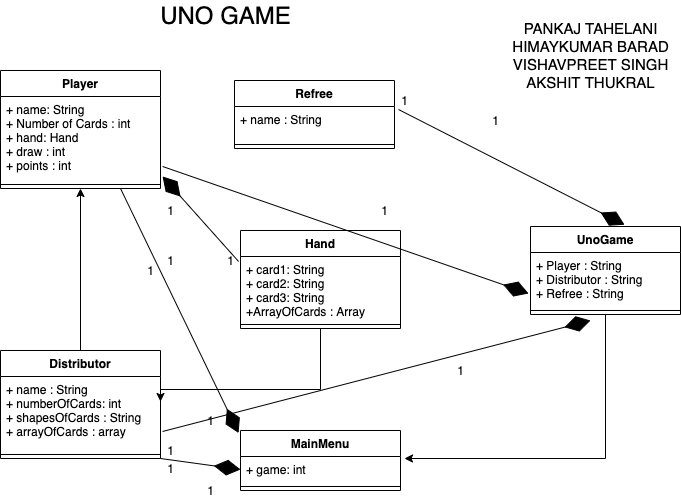

The diagram above was exported from draw.io. Its source (the exported page's mxGraphModel, read from the mxfile embedded in the PNG):
<mxGraphModel dx="946" dy="1689" grid="1" gridSize="10" guides="1" tooltips="1" connect="1" arrows="1" fold="1" page="1" pageScale="1" pageWidth="827" pageHeight="1169" math="0" shadow="0">
  <root>
    <mxCell id="WIyWlLk6GJQsqaUBKTNV-0" />
    <mxCell id="WIyWlLk6GJQsqaUBKTNV-1" parent="WIyWlLk6GJQsqaUBKTNV-0" />
    <mxCell id="kh0GpgVNDgBKyLJ5jsXM-1" value="Player" style="swimlane;fontStyle=1;align=center;verticalAlign=top;childLayout=stackLayout;horizontal=1;startSize=26;horizontalStack=0;resizeParent=1;resizeParentMax=0;resizeLast=0;collapsible=1;marginBottom=0;" parent="WIyWlLk6GJQsqaUBKTNV-1" vertex="1">
      <mxGeometry x="100" y="30" width="160" height="118" as="geometry" />
    </mxCell>
    <mxCell id="kh0GpgVNDgBKyLJ5jsXM-2" value="+ name: String&#10;+ Number of Cards : int&#10;+ hand: Hand&#10;+ draw : int&#10;+ points : int" style="text;strokeColor=none;fillColor=none;align=left;verticalAlign=top;spacingLeft=4;spacingRight=4;overflow=hidden;rotatable=0;points=[[0,0.5],[1,0.5]];portConstraint=eastwest;" parent="kh0GpgVNDgBKyLJ5jsXM-1" vertex="1">
      <mxGeometry y="26" width="160" height="84" as="geometry" />
    </mxCell>
    <mxCell id="kh0GpgVNDgBKyLJ5jsXM-3" value="" style="line;strokeWidth=1;fillColor=none;align=left;verticalAlign=middle;spacingTop=-1;spacingLeft=3;spacingRight=3;rotatable=0;labelPosition=right;points=[];portConstraint=eastwest;" parent="kh0GpgVNDgBKyLJ5jsXM-1" vertex="1">
      <mxGeometry y="110" width="160" height="8" as="geometry" />
    </mxCell>
    <mxCell id="kh0GpgVNDgBKyLJ5jsXM-48" style="edgeStyle=orthogonalEdgeStyle;rounded=0;orthogonalLoop=1;jettySize=auto;html=1;entryX=0.5;entryY=1;entryDx=0;entryDy=0;" parent="WIyWlLk6GJQsqaUBKTNV-1" source="kh0GpgVNDgBKyLJ5jsXM-5" target="kh0GpgVNDgBKyLJ5jsXM-1" edge="1">
      <mxGeometry relative="1" as="geometry">
        <mxPoint x="180" y="251.01999999999998" as="targetPoint" />
      </mxGeometry>
    </mxCell>
    <mxCell id="kh0GpgVNDgBKyLJ5jsXM-5" value="Distributor" style="swimlane;fontStyle=1;align=center;verticalAlign=top;childLayout=stackLayout;horizontal=1;startSize=26;horizontalStack=0;resizeParent=1;resizeParentMax=0;resizeLast=0;collapsible=1;marginBottom=0;" parent="WIyWlLk6GJQsqaUBKTNV-1" vertex="1">
      <mxGeometry x="100" y="310" width="160" height="108" as="geometry" />
    </mxCell>
    <mxCell id="kh0GpgVNDgBKyLJ5jsXM-6" value="+ name : String&#10;+ numberOfCards: int&#10;+ shapesOfCards : String&#10;+ arrayOfCards : array" style="text;strokeColor=none;fillColor=none;align=left;verticalAlign=top;spacingLeft=4;spacingRight=4;overflow=hidden;rotatable=0;points=[[0,0.5],[1,0.5]];portConstraint=eastwest;" parent="kh0GpgVNDgBKyLJ5jsXM-5" vertex="1">
      <mxGeometry y="26" width="160" height="74" as="geometry" />
    </mxCell>
    <mxCell id="kh0GpgVNDgBKyLJ5jsXM-7" value="" style="line;strokeWidth=1;fillColor=none;align=left;verticalAlign=middle;spacingTop=-1;spacingLeft=3;spacingRight=3;rotatable=0;labelPosition=right;points=[];portConstraint=eastwest;" parent="kh0GpgVNDgBKyLJ5jsXM-5" vertex="1">
      <mxGeometry y="100" width="160" height="8" as="geometry" />
    </mxCell>
    <mxCell id="kh0GpgVNDgBKyLJ5jsXM-9" value="Refree" style="swimlane;fontStyle=1;align=center;verticalAlign=top;childLayout=stackLayout;horizontal=1;startSize=26;horizontalStack=0;resizeParent=1;resizeParentMax=0;resizeLast=0;collapsible=1;marginBottom=0;" parent="WIyWlLk6GJQsqaUBKTNV-1" vertex="1">
      <mxGeometry x="334" y="40" width="160" height="68" as="geometry" />
    </mxCell>
    <mxCell id="kh0GpgVNDgBKyLJ5jsXM-10" value="+ name : String&#10;" style="text;strokeColor=none;fillColor=none;align=left;verticalAlign=top;spacingLeft=4;spacingRight=4;overflow=hidden;rotatable=0;points=[[0,0.5],[1,0.5]];portConstraint=eastwest;" parent="kh0GpgVNDgBKyLJ5jsXM-9" vertex="1">
      <mxGeometry y="26" width="160" height="34" as="geometry" />
    </mxCell>
    <mxCell id="kh0GpgVNDgBKyLJ5jsXM-11" value="" style="line;strokeWidth=1;fillColor=none;align=left;verticalAlign=middle;spacingTop=-1;spacingLeft=3;spacingRight=3;rotatable=0;labelPosition=right;points=[];portConstraint=eastwest;" parent="kh0GpgVNDgBKyLJ5jsXM-9" vertex="1">
      <mxGeometry y="60" width="160" height="8" as="geometry" />
    </mxCell>
    <mxCell id="kh0GpgVNDgBKyLJ5jsXM-49" style="edgeStyle=orthogonalEdgeStyle;rounded=0;orthogonalLoop=1;jettySize=auto;html=1;entryX=1;entryY=0.338;entryDx=0;entryDy=0;entryPerimeter=0;" parent="WIyWlLk6GJQsqaUBKTNV-1" source="kh0GpgVNDgBKyLJ5jsXM-13" target="kh0GpgVNDgBKyLJ5jsXM-6" edge="1">
      <mxGeometry relative="1" as="geometry">
        <Array as="points">
          <mxPoint x="420" y="349" />
          <mxPoint x="260" y="349" />
        </Array>
      </mxGeometry>
    </mxCell>
    <mxCell id="kh0GpgVNDgBKyLJ5jsXM-13" value="Hand" style="swimlane;fontStyle=1;align=center;verticalAlign=top;childLayout=stackLayout;horizontal=1;startSize=26;horizontalStack=0;resizeParent=1;resizeParentMax=0;resizeLast=0;collapsible=1;marginBottom=0;" parent="WIyWlLk6GJQsqaUBKTNV-1" vertex="1">
      <mxGeometry x="340" y="190" width="160" height="98" as="geometry" />
    </mxCell>
    <mxCell id="kh0GpgVNDgBKyLJ5jsXM-14" value="+ card1: String&#10;+ card2: String&#10;+ card3: String&#10;+ArrayOfCards : Array" style="text;strokeColor=none;fillColor=none;align=left;verticalAlign=top;spacingLeft=4;spacingRight=4;overflow=hidden;rotatable=0;points=[[0,0.5],[1,0.5]];portConstraint=eastwest;" parent="kh0GpgVNDgBKyLJ5jsXM-13" vertex="1">
      <mxGeometry y="26" width="160" height="64" as="geometry" />
    </mxCell>
    <mxCell id="kh0GpgVNDgBKyLJ5jsXM-15" value="" style="line;strokeWidth=1;fillColor=none;align=left;verticalAlign=middle;spacingTop=-1;spacingLeft=3;spacingRight=3;rotatable=0;labelPosition=right;points=[];portConstraint=eastwest;" parent="kh0GpgVNDgBKyLJ5jsXM-13" vertex="1">
      <mxGeometry y="90" width="160" height="8" as="geometry" />
    </mxCell>
    <mxCell id="kh0GpgVNDgBKyLJ5jsXM-17" value="MainMenu" style="swimlane;fontStyle=1;align=center;verticalAlign=top;childLayout=stackLayout;horizontal=1;startSize=26;horizontalStack=0;resizeParent=1;resizeParentMax=0;resizeLast=0;collapsible=1;marginBottom=0;" parent="WIyWlLk6GJQsqaUBKTNV-1" vertex="1">
      <mxGeometry x="340" y="390" width="160" height="60" as="geometry" />
    </mxCell>
    <mxCell id="kh0GpgVNDgBKyLJ5jsXM-18" value="+ game: int" style="text;strokeColor=none;fillColor=none;align=left;verticalAlign=top;spacingLeft=4;spacingRight=4;overflow=hidden;rotatable=0;points=[[0,0.5],[1,0.5]];portConstraint=eastwest;" parent="kh0GpgVNDgBKyLJ5jsXM-17" vertex="1">
      <mxGeometry y="26" width="160" height="26" as="geometry" />
    </mxCell>
    <mxCell id="kh0GpgVNDgBKyLJ5jsXM-19" value="" style="line;strokeWidth=1;fillColor=none;align=left;verticalAlign=middle;spacingTop=-1;spacingLeft=3;spacingRight=3;rotatable=0;labelPosition=right;points=[];portConstraint=eastwest;" parent="kh0GpgVNDgBKyLJ5jsXM-17" vertex="1">
      <mxGeometry y="52" width="160" height="8" as="geometry" />
    </mxCell>
    <mxCell id="kh0GpgVNDgBKyLJ5jsXM-22" value="" style="endArrow=diamondThin;endFill=1;endSize=24;html=1;rounded=0;exitX=-0.012;exitY=0.078;exitDx=0;exitDy=0;exitPerimeter=0;entryX=1.013;entryY=0.952;entryDx=0;entryDy=0;entryPerimeter=0;" parent="WIyWlLk6GJQsqaUBKTNV-1" source="kh0GpgVNDgBKyLJ5jsXM-14" target="kh0GpgVNDgBKyLJ5jsXM-2" edge="1">
      <mxGeometry width="160" relative="1" as="geometry">
        <mxPoint x="300" y="300" as="sourcePoint" />
        <mxPoint x="460" y="300" as="targetPoint" />
      </mxGeometry>
    </mxCell>
    <mxCell id="kh0GpgVNDgBKyLJ5jsXM-23" value="1" style="text;html=1;align=center;verticalAlign=middle;resizable=0;points=[];autosize=1;strokeColor=none;fillColor=none;" parent="WIyWlLk6GJQsqaUBKTNV-1" vertex="1">
      <mxGeometry x="320" y="210" width="20" height="20" as="geometry" />
    </mxCell>
    <mxCell id="kh0GpgVNDgBKyLJ5jsXM-26" value="1" style="text;html=1;align=center;verticalAlign=middle;resizable=0;points=[];autosize=1;strokeColor=none;fillColor=none;" parent="WIyWlLk6GJQsqaUBKTNV-1" vertex="1">
      <mxGeometry x="260" y="210" width="20" height="20" as="geometry" />
    </mxCell>
    <mxCell id="kh0GpgVNDgBKyLJ5jsXM-28" value="" style="endArrow=diamondThin;endFill=1;endSize=24;html=1;rounded=0;exitX=0;exitY=0.9;exitDx=0;exitDy=0;entryX=0;entryY=0.5;entryDx=0;entryDy=0;exitPerimeter=0;" parent="WIyWlLk6GJQsqaUBKTNV-1" source="kh0GpgVNDgBKyLJ5jsXM-43" target="kh0GpgVNDgBKyLJ5jsXM-18" edge="1">
      <mxGeometry width="160" relative="1" as="geometry">
        <mxPoint x="260" y="454" as="sourcePoint" />
        <mxPoint x="339.03999999999996" y="464.9499999999998" as="targetPoint" />
      </mxGeometry>
    </mxCell>
    <mxCell id="kh0GpgVNDgBKyLJ5jsXM-29" value="1" style="text;html=1;align=center;verticalAlign=middle;resizable=0;points=[];autosize=1;strokeColor=none;fillColor=none;" parent="WIyWlLk6GJQsqaUBKTNV-1" vertex="1">
      <mxGeometry x="260" y="418" width="20" height="20" as="geometry" />
    </mxCell>
    <mxCell id="kh0GpgVNDgBKyLJ5jsXM-30" value="1" style="text;html=1;align=center;verticalAlign=middle;resizable=0;points=[];autosize=1;strokeColor=none;fillColor=none;" parent="WIyWlLk6GJQsqaUBKTNV-1" vertex="1">
      <mxGeometry x="300" y="440" width="20" height="20" as="geometry" />
    </mxCell>
    <mxCell id="kh0GpgVNDgBKyLJ5jsXM-31" value="" style="endArrow=diamondThin;endFill=1;endSize=24;html=1;rounded=0;entryX=-0.012;entryY=0.042;entryDx=0;entryDy=0;entryPerimeter=0;exitX=0.75;exitY=1;exitDx=0;exitDy=0;startArrow=none;" parent="WIyWlLk6GJQsqaUBKTNV-1" source="kh0GpgVNDgBKyLJ5jsXM-1" target="kh0GpgVNDgBKyLJ5jsXM-17" edge="1">
      <mxGeometry width="160" relative="1" as="geometry">
        <mxPoint x="250" y="310" as="sourcePoint" />
        <mxPoint x="410" y="310" as="targetPoint" />
      </mxGeometry>
    </mxCell>
    <mxCell id="kh0GpgVNDgBKyLJ5jsXM-32" value="1" style="text;html=1;align=center;verticalAlign=middle;resizable=0;points=[];autosize=1;strokeColor=none;fillColor=none;" parent="WIyWlLk6GJQsqaUBKTNV-1" vertex="1">
      <mxGeometry x="240" y="220" width="20" height="20" as="geometry" />
    </mxCell>
    <mxCell id="kh0GpgVNDgBKyLJ5jsXM-34" value="1" style="text;html=1;align=center;verticalAlign=middle;resizable=0;points=[];autosize=1;strokeColor=none;fillColor=none;" parent="WIyWlLk6GJQsqaUBKTNV-1" vertex="1">
      <mxGeometry x="300" y="370" width="20" height="20" as="geometry" />
    </mxCell>
    <mxCell id="kh0GpgVNDgBKyLJ5jsXM-50" style="edgeStyle=orthogonalEdgeStyle;rounded=0;orthogonalLoop=1;jettySize=auto;html=1;entryX=1.025;entryY=0.077;entryDx=0;entryDy=0;entryPerimeter=0;" parent="WIyWlLk6GJQsqaUBKTNV-1" source="kh0GpgVNDgBKyLJ5jsXM-35" target="kh0GpgVNDgBKyLJ5jsXM-18" edge="1">
      <mxGeometry relative="1" as="geometry" />
    </mxCell>
    <mxCell id="kh0GpgVNDgBKyLJ5jsXM-35" value="UnoGame" style="swimlane;fontStyle=1;align=center;verticalAlign=top;childLayout=stackLayout;horizontal=1;startSize=26;horizontalStack=0;resizeParent=1;resizeParentMax=0;resizeLast=0;collapsible=1;marginBottom=0;" parent="WIyWlLk6GJQsqaUBKTNV-1" vertex="1">
      <mxGeometry x="630" y="186" width="150" height="88" as="geometry" />
    </mxCell>
    <mxCell id="kh0GpgVNDgBKyLJ5jsXM-36" value="+ Player : String&#10;+ Distributor : String&#10;+ Refree : String" style="text;strokeColor=none;fillColor=none;align=left;verticalAlign=top;spacingLeft=4;spacingRight=4;overflow=hidden;rotatable=0;points=[[0,0.5],[1,0.5]];portConstraint=eastwest;" parent="kh0GpgVNDgBKyLJ5jsXM-35" vertex="1">
      <mxGeometry y="26" width="150" height="54" as="geometry" />
    </mxCell>
    <mxCell id="kh0GpgVNDgBKyLJ5jsXM-37" value="" style="line;strokeWidth=1;fillColor=none;align=left;verticalAlign=middle;spacingTop=-1;spacingLeft=3;spacingRight=3;rotatable=0;labelPosition=right;points=[];portConstraint=eastwest;" parent="kh0GpgVNDgBKyLJ5jsXM-35" vertex="1">
      <mxGeometry y="80" width="150" height="8" as="geometry" />
    </mxCell>
    <mxCell id="kh0GpgVNDgBKyLJ5jsXM-39" value="" style="endArrow=diamondThin;endFill=1;endSize=24;html=1;rounded=0;exitX=1.013;exitY=0.833;exitDx=0;exitDy=0;exitPerimeter=0;entryX=-0.013;entryY=0.759;entryDx=0;entryDy=0;entryPerimeter=0;" parent="WIyWlLk6GJQsqaUBKTNV-1" source="kh0GpgVNDgBKyLJ5jsXM-2" target="kh0GpgVNDgBKyLJ5jsXM-36" edge="1">
      <mxGeometry width="160" relative="1" as="geometry">
        <mxPoint x="210" y="310" as="sourcePoint" />
        <mxPoint x="370" y="310" as="targetPoint" />
      </mxGeometry>
    </mxCell>
    <mxCell id="kh0GpgVNDgBKyLJ5jsXM-40" value="1" style="text;html=1;align=center;verticalAlign=middle;resizable=0;points=[];autosize=1;strokeColor=none;fillColor=none;" parent="WIyWlLk6GJQsqaUBKTNV-1" vertex="1">
      <mxGeometry x="260" y="160" width="20" height="20" as="geometry" />
    </mxCell>
    <mxCell id="kh0GpgVNDgBKyLJ5jsXM-41" value="1" style="text;html=1;align=center;verticalAlign=middle;resizable=0;points=[];autosize=1;strokeColor=none;fillColor=none;" parent="WIyWlLk6GJQsqaUBKTNV-1" vertex="1">
      <mxGeometry x="474" y="160" width="20" height="20" as="geometry" />
    </mxCell>
    <mxCell id="kh0GpgVNDgBKyLJ5jsXM-42" value="" style="endArrow=diamondThin;endFill=1;endSize=24;html=1;rounded=0;exitX=1.013;exitY=0.743;exitDx=0;exitDy=0;exitPerimeter=0;" parent="WIyWlLk6GJQsqaUBKTNV-1" source="kh0GpgVNDgBKyLJ5jsXM-6" edge="1">
      <mxGeometry width="160" relative="1" as="geometry">
        <mxPoint x="280" y="310" as="sourcePoint" />
        <mxPoint x="690" y="280" as="targetPoint" />
      </mxGeometry>
    </mxCell>
    <mxCell id="kh0GpgVNDgBKyLJ5jsXM-43" value="1" style="text;html=1;align=center;verticalAlign=middle;resizable=0;points=[];autosize=1;strokeColor=none;fillColor=none;" parent="WIyWlLk6GJQsqaUBKTNV-1" vertex="1">
      <mxGeometry x="260" y="400" width="20" height="20" as="geometry" />
    </mxCell>
    <mxCell id="kh0GpgVNDgBKyLJ5jsXM-44" value="1" style="text;html=1;align=center;verticalAlign=middle;resizable=0;points=[];autosize=1;strokeColor=none;fillColor=none;" parent="WIyWlLk6GJQsqaUBKTNV-1" vertex="1">
      <mxGeometry x="550" y="320" width="20" height="20" as="geometry" />
    </mxCell>
    <mxCell id="kh0GpgVNDgBKyLJ5jsXM-45" value="" style="endArrow=diamondThin;endFill=1;endSize=24;html=1;rounded=0;exitX=1.025;exitY=0.088;exitDx=0;exitDy=0;exitPerimeter=0;entryX=0.627;entryY=-0.02;entryDx=0;entryDy=0;entryPerimeter=0;" parent="WIyWlLk6GJQsqaUBKTNV-1" source="kh0GpgVNDgBKyLJ5jsXM-10" target="kh0GpgVNDgBKyLJ5jsXM-35" edge="1">
      <mxGeometry width="160" relative="1" as="geometry">
        <mxPoint x="530" y="70" as="sourcePoint" />
        <mxPoint x="690" y="70" as="targetPoint" />
      </mxGeometry>
    </mxCell>
    <mxCell id="kh0GpgVNDgBKyLJ5jsXM-46" value="1" style="text;html=1;align=center;verticalAlign=middle;resizable=0;points=[];autosize=1;strokeColor=none;fillColor=none;" parent="WIyWlLk6GJQsqaUBKTNV-1" vertex="1">
      <mxGeometry x="494" y="50" width="20" height="20" as="geometry" />
    </mxCell>
    <mxCell id="kh0GpgVNDgBKyLJ5jsXM-47" value="1" style="text;html=1;align=center;verticalAlign=middle;resizable=0;points=[];autosize=1;strokeColor=none;fillColor=none;" parent="WIyWlLk6GJQsqaUBKTNV-1" vertex="1">
      <mxGeometry x="585" y="70" width="20" height="20" as="geometry" />
    </mxCell>
    <mxCell id="kh0GpgVNDgBKyLJ5jsXM-51" value="&lt;font style=&quot;font-size: 15px&quot;&gt;PANKAJ TAHELANI&lt;br&gt;HIMAYKUMAR BARAD&lt;br&gt;VISHAVPREET SINGH&lt;br&gt;AKSHIT THUKRAL&lt;br&gt;&lt;/font&gt;" style="text;html=1;align=center;verticalAlign=middle;resizable=0;points=[];autosize=1;strokeColor=none;fillColor=none;" parent="WIyWlLk6GJQsqaUBKTNV-1" vertex="1">
      <mxGeometry x="605" y="-20" width="170" height="70" as="geometry" />
    </mxCell>
    <mxCell id="kh0GpgVNDgBKyLJ5jsXM-52" value="UNO GAME" style="text;html=1;align=center;verticalAlign=middle;resizable=0;points=[];autosize=1;strokeColor=none;fillColor=none;fontSize=24;" parent="WIyWlLk6GJQsqaUBKTNV-1" vertex="1">
      <mxGeometry x="250" y="-40" width="150" height="30" as="geometry" />
    </mxCell>
  </root>
</mxGraphModel>